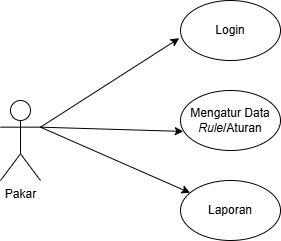

The diagram above was exported from draw.io. Its source (the exported page's mxGraphModel, read from the mxfile embedded in the PNG):
<mxGraphModel dx="1414" dy="665" grid="1" gridSize="10" guides="1" tooltips="1" connect="1" arrows="1" fold="1" page="1" pageScale="1" pageWidth="850" pageHeight="1100" math="0" shadow="0">
  <root>
    <mxCell id="0" />
    <mxCell id="1" parent="0" />
    <mxCell id="ytmo1Mht9wB88PqBWs41-1" parent="1" style="shape=umlActor;verticalLabelPosition=bottom;verticalAlign=top;html=1;outlineConnect=0;" value="Pakar" vertex="1">
      <mxGeometry height="80" width="40" x="80" y="240" as="geometry" />
    </mxCell>
    <mxCell id="ytmo1Mht9wB88PqBWs41-2" parent="1" style="ellipse;whiteSpace=wrap;html=1;" value="Login" vertex="1">
      <mxGeometry height="60" width="100" x="260" y="140" as="geometry" />
    </mxCell>
    <mxCell id="ytmo1Mht9wB88PqBWs41-3" parent="1" style="ellipse;whiteSpace=wrap;html=1;" value="Mengatur Data &lt;i&gt;Rule&lt;/i&gt;/Aturan" vertex="1">
      <mxGeometry height="60" width="100" x="260" y="230" as="geometry" />
    </mxCell>
    <mxCell id="ytmo1Mht9wB88PqBWs41-5" parent="1" style="ellipse;whiteSpace=wrap;html=1;" value="Laporan" vertex="1">
      <mxGeometry height="60" width="100" x="260" y="320" as="geometry" />
    </mxCell>
    <mxCell id="ytmo1Mht9wB88PqBWs41-7" edge="1" parent="1" source="ytmo1Mht9wB88PqBWs41-1" style="endArrow=classic;html=1;rounded=0;exitX=1;exitY=0.3333333333333333;exitDx=0;exitDy=0;exitPerimeter=0;entryX=-0.013;entryY=0.629;entryDx=0;entryDy=0;entryPerimeter=0;" target="ytmo1Mht9wB88PqBWs41-2" value="">
      <mxGeometry height="50" relative="1" width="50" as="geometry">
        <mxPoint x="120" y="280" as="sourcePoint" />
        <mxPoint x="170" y="230" as="targetPoint" />
      </mxGeometry>
    </mxCell>
    <mxCell id="ytmo1Mht9wB88PqBWs41-8" edge="1" parent="1" source="ytmo1Mht9wB88PqBWs41-1" style="endArrow=classic;html=1;rounded=0;exitX=1;exitY=0.3333333333333333;exitDx=0;exitDy=0;exitPerimeter=0;entryX=0.028;entryY=0.682;entryDx=0;entryDy=0;entryPerimeter=0;" target="ytmo1Mht9wB88PqBWs41-3" value="">
      <mxGeometry height="50" relative="1" width="50" as="geometry">
        <mxPoint x="140" y="280" as="sourcePoint" />
        <mxPoint x="190" y="230" as="targetPoint" />
      </mxGeometry>
    </mxCell>
    <mxCell id="ytmo1Mht9wB88PqBWs41-12" edge="1" parent="1" source="ytmo1Mht9wB88PqBWs41-1" style="endArrow=classic;html=1;rounded=0;exitX=1;exitY=0.3333333333333333;exitDx=0;exitDy=0;exitPerimeter=0;" target="ytmo1Mht9wB88PqBWs41-5" value="">
      <mxGeometry height="50" relative="1" width="50" as="geometry">
        <mxPoint x="200" y="300" as="sourcePoint" />
        <mxPoint x="340" y="313" as="targetPoint" />
      </mxGeometry>
    </mxCell>
  </root>
</mxGraphModel>